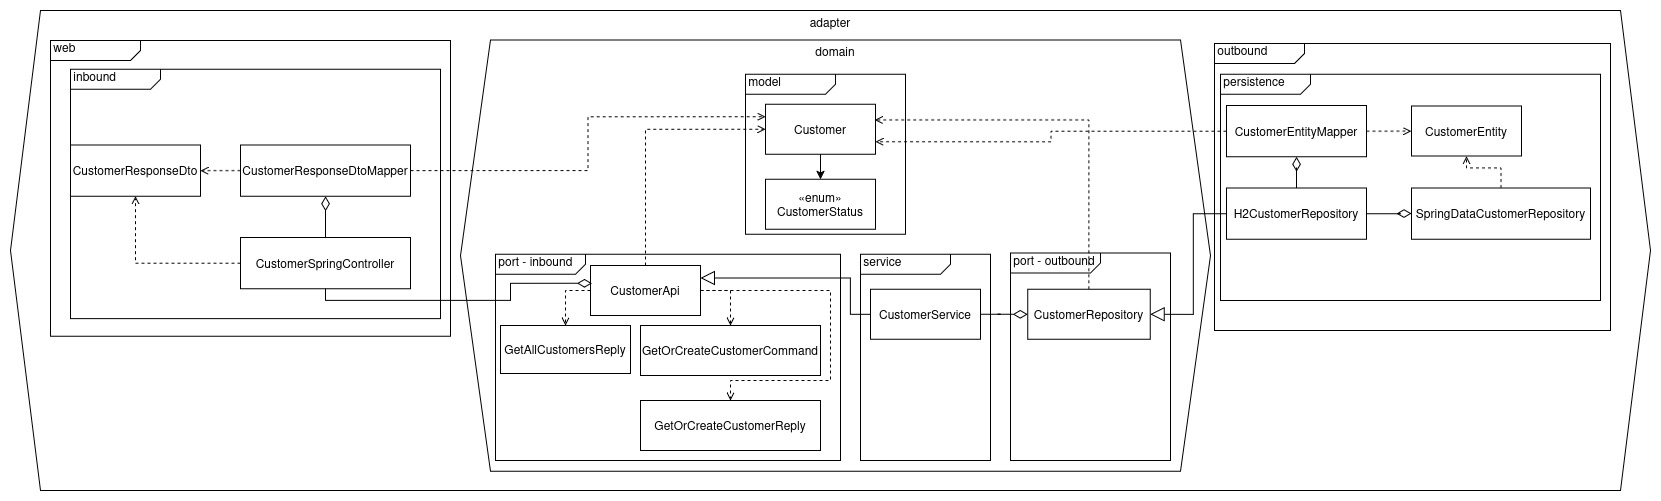

The diagram above was exported from draw.io. Its source (the exported page's mxGraphModel, read from the mxfile embedded in the PNG):
<mxGraphModel dx="2066" dy="1155" grid="1" gridSize="10" guides="1" tooltips="1" connect="1" arrows="1" fold="1" page="1" pageScale="1" pageWidth="850" pageHeight="1100" math="0" shadow="0">
  <root>
    <mxCell id="0" />
    <mxCell id="1" parent="0" />
    <mxCell id="jM9su-a2TWzRZqenIj_N-1" parent="1" style="shape=hexagon;perimeter=hexagonPerimeter2;whiteSpace=wrap;html=1;fixedSize=1;align=center;verticalAlign=top;spacing=0;size=30;" value="adapter" vertex="1">
      <mxGeometry height="480" width="1640" x="10" y="150" as="geometry" />
    </mxCell>
    <mxCell id="jM9su-a2TWzRZqenIj_N-2" parent="1" style="html=1;shape=mxgraph.sysml.package;html=1;overflow=fill;whiteSpace=wrap;align=left;" value="&amp;nbsp;web" vertex="1">
      <mxGeometry height="295.75" width="400" x="50" y="180" as="geometry" />
    </mxCell>
    <mxCell id="jM9su-a2TWzRZqenIj_N-3" parent="1" style="shape=hexagon;perimeter=hexagonPerimeter2;whiteSpace=wrap;html=1;fixedSize=1;align=center;verticalAlign=top;spacing=0;size=30;" value="domain" vertex="1">
      <mxGeometry height="431.25" width="750" x="460" y="179.3800000000001" as="geometry" />
    </mxCell>
    <mxCell id="jM9su-a2TWzRZqenIj_N-4" parent="1" style="html=1;shape=mxgraph.sysml.package;html=1;overflow=fill;whiteSpace=wrap;align=left;" value="&lt;div align=&quot;left&quot;&gt;&amp;nbsp;model&lt;/div&gt;" vertex="1">
      <mxGeometry height="160" width="160" x="745" y="213.75" as="geometry" />
    </mxCell>
    <mxCell id="jM9su-a2TWzRZqenIj_N-5" parent="1" style="html=1;shape=mxgraph.sysml.package;html=1;overflow=fill;whiteSpace=wrap;align=left;" value="&lt;div&gt;&amp;nbsp;port - inbound&lt;/div&gt;&lt;div&gt;&lt;br&gt;&lt;/div&gt;&lt;div&gt;&lt;br&gt;&lt;/div&gt;" vertex="1">
      <mxGeometry height="206.25" width="345" x="495" y="393.75" as="geometry" />
    </mxCell>
    <mxCell id="jM9su-a2TWzRZqenIj_N-6" parent="1" style="html=1;shape=mxgraph.sysml.package;html=1;overflow=fill;whiteSpace=wrap;align=left;" value="&amp;nbsp;service" vertex="1">
      <mxGeometry height="206.25" width="130" x="860" y="393.75" as="geometry" />
    </mxCell>
    <mxCell id="jM9su-a2TWzRZqenIj_N-7" parent="1" style="html=1;shape=mxgraph.sysml.package;html=1;overflow=fill;whiteSpace=wrap;align=left;" value="&amp;nbsp;inbound" vertex="1">
      <mxGeometry height="249.37" width="370" x="70" y="208.75" as="geometry" />
    </mxCell>
    <mxCell id="jM9su-a2TWzRZqenIj_N-8" parent="1" style="html=1;shape=mxgraph.sysml.package;html=1;overflow=fill;whiteSpace=wrap;align=left;" value="&amp;nbsp;outbound" vertex="1">
      <mxGeometry height="287" width="396" x="1214" y="183" as="geometry" />
    </mxCell>
    <mxCell id="jM9su-a2TWzRZqenIj_N-9" parent="1" style="html=1;shape=mxgraph.sysml.package;html=1;overflow=fill;whiteSpace=wrap;align=left;" value="&lt;div&gt;&amp;nbsp;persistence&lt;/div&gt;" vertex="1">
      <mxGeometry height="226.25" width="380" x="1220" y="213.75" as="geometry" />
    </mxCell>
    <mxCell id="jM9su-a2TWzRZqenIj_N-10" parent="1" style="html=1;whiteSpace=wrap;" value="«enum»&lt;br&gt;CustomerStatus" vertex="1">
      <mxGeometry height="50" width="110" x="765" y="318.75" as="geometry" />
    </mxCell>
    <mxCell id="jM9su-a2TWzRZqenIj_N-11" edge="1" parent="1" source="jM9su-a2TWzRZqenIj_N-12" style="edgeStyle=orthogonalEdgeStyle;rounded=0;orthogonalLoop=1;jettySize=auto;html=1;" target="jM9su-a2TWzRZqenIj_N-10">
      <mxGeometry relative="1" as="geometry" />
    </mxCell>
    <mxCell id="jM9su-a2TWzRZqenIj_N-12" parent="1" style="html=1;whiteSpace=wrap;" value="Customer" vertex="1">
      <mxGeometry height="50" width="110" x="765" y="243.75" as="geometry" />
    </mxCell>
    <mxCell id="jM9su-a2TWzRZqenIj_N-13" edge="1" parent="1" source="jM9su-a2TWzRZqenIj_N-16" style="edgeStyle=orthogonalEdgeStyle;rounded=0;orthogonalLoop=1;jettySize=auto;html=1;exitX=0;exitY=0.5;exitDx=0;exitDy=0;endArrow=open;endFill=0;dashed=1;" target="jM9su-a2TWzRZqenIj_N-17">
      <mxGeometry relative="1" as="geometry" />
    </mxCell>
    <mxCell id="jM9su-a2TWzRZqenIj_N-14" edge="1" parent="1" source="jM9su-a2TWzRZqenIj_N-16" style="edgeStyle=orthogonalEdgeStyle;rounded=0;orthogonalLoop=1;jettySize=auto;html=1;exitX=1;exitY=0.5;exitDx=0;exitDy=0;endArrow=open;endFill=0;dashed=1;" target="jM9su-a2TWzRZqenIj_N-18">
      <mxGeometry relative="1" as="geometry" />
    </mxCell>
    <mxCell id="jM9su-a2TWzRZqenIj_N-15" edge="1" parent="1" source="jM9su-a2TWzRZqenIj_N-16" style="edgeStyle=orthogonalEdgeStyle;rounded=0;orthogonalLoop=1;jettySize=auto;html=1;entryX=0;entryY=0.5;entryDx=0;entryDy=0;endArrow=open;endFill=0;dashed=1;exitX=0.5;exitY=0;exitDx=0;exitDy=0;" target="jM9su-a2TWzRZqenIj_N-12">
      <mxGeometry relative="1" as="geometry" />
    </mxCell>
    <mxCell id="jM9su-a2TWzRZqenIj_N-16" parent="1" style="html=1;whiteSpace=wrap;" value="CustomerApi" vertex="1">
      <mxGeometry height="50" width="110" x="590" y="405" as="geometry" />
    </mxCell>
    <mxCell id="jM9su-a2TWzRZqenIj_N-17" parent="1" style="html=1;whiteSpace=wrap;" value="GetAllCustomersReply" vertex="1">
      <mxGeometry height="48" width="130" x="500" y="465" as="geometry" />
    </mxCell>
    <mxCell id="jM9su-a2TWzRZqenIj_N-18" parent="1" style="html=1;whiteSpace=wrap;" value="GetOrCreateCustomerCommand" vertex="1">
      <mxGeometry height="50" width="180" x="640" y="465" as="geometry" />
    </mxCell>
    <mxCell id="jM9su-a2TWzRZqenIj_N-19" parent="1" style="html=1;whiteSpace=wrap;" value="GetOrCreateCustomerReply" vertex="1">
      <mxGeometry height="50" width="180" x="640" y="540" as="geometry" />
    </mxCell>
    <mxCell id="jM9su-a2TWzRZqenIj_N-20" edge="1" parent="1" source="jM9su-a2TWzRZqenIj_N-21" style="edgeStyle=orthogonalEdgeStyle;rounded=0;orthogonalLoop=1;jettySize=auto;html=1;entryX=1;entryY=0.25;entryDx=0;entryDy=0;endArrow=block;endFill=0;endSize=12;" target="jM9su-a2TWzRZqenIj_N-16">
      <mxGeometry relative="1" as="geometry">
        <Array as="points">
          <mxPoint x="850" y="454" />
          <mxPoint x="850" y="417" />
        </Array>
      </mxGeometry>
    </mxCell>
    <mxCell id="jM9su-a2TWzRZqenIj_N-21" parent="1" style="html=1;whiteSpace=wrap;" value="CustomerService" vertex="1">
      <mxGeometry height="50" width="110" x="870" y="428.75" as="geometry" />
    </mxCell>
    <mxCell id="jM9su-a2TWzRZqenIj_N-22" edge="1" parent="1" source="jM9su-a2TWzRZqenIj_N-16" style="edgeStyle=orthogonalEdgeStyle;rounded=0;orthogonalLoop=1;jettySize=auto;html=1;entryX=0.5;entryY=0;entryDx=0;entryDy=0;exitX=1;exitY=0.5;exitDx=0;exitDy=0;endArrow=open;endFill=0;dashed=1;" target="jM9su-a2TWzRZqenIj_N-19">
      <mxGeometry relative="1" as="geometry">
        <Array as="points">
          <mxPoint x="830" y="430" />
          <mxPoint x="830" y="520" />
          <mxPoint x="730" y="520" />
        </Array>
      </mxGeometry>
    </mxCell>
    <mxCell id="jM9su-a2TWzRZqenIj_N-23" parent="1" style="html=1;shape=mxgraph.sysml.package;html=1;overflow=fill;whiteSpace=wrap;align=left;" value="&lt;div&gt;&amp;nbsp;port - outbound&lt;/div&gt;&lt;div&gt;&lt;br&gt;&lt;/div&gt;&lt;div&gt;&lt;br&gt;&lt;/div&gt;" vertex="1">
      <mxGeometry height="207.5" width="160" x="1010" y="392.5" as="geometry" />
    </mxCell>
    <mxCell id="jM9su-a2TWzRZqenIj_N-24" edge="1" parent="1" source="jM9su-a2TWzRZqenIj_N-25" style="edgeStyle=orthogonalEdgeStyle;rounded=0;orthogonalLoop=1;jettySize=auto;html=1;entryX=0.991;entryY=0.313;entryDx=0;entryDy=0;exitX=0.5;exitY=0;exitDx=0;exitDy=0;dashed=1;endArrow=open;endFill=0;entryPerimeter=0;" target="jM9su-a2TWzRZqenIj_N-12">
      <mxGeometry relative="1" as="geometry" />
    </mxCell>
    <mxCell id="jM9su-a2TWzRZqenIj_N-25" parent="1" style="html=1;whiteSpace=wrap;" value="CustomerRepository" vertex="1">
      <mxGeometry height="50" width="122.5" x="1027.13" y="428.75" as="geometry" />
    </mxCell>
    <mxCell id="jM9su-a2TWzRZqenIj_N-26" edge="1" parent="1" source="jM9su-a2TWzRZqenIj_N-21" style="edgeStyle=orthogonalEdgeStyle;rounded=0;orthogonalLoop=1;jettySize=auto;html=1;endArrow=diamondThin;endFill=0;startSize=6;endSize=12;" target="jM9su-a2TWzRZqenIj_N-25">
      <mxGeometry relative="1" as="geometry" />
    </mxCell>
    <mxCell id="jM9su-a2TWzRZqenIj_N-27" parent="1" style="html=1;whiteSpace=wrap;" value="CustomerResponseDto" vertex="1">
      <mxGeometry height="51.25" width="130" x="70" y="284.5" as="geometry" />
    </mxCell>
    <mxCell id="jM9su-a2TWzRZqenIj_N-28" edge="1" parent="1" source="jM9su-a2TWzRZqenIj_N-30" style="edgeStyle=orthogonalEdgeStyle;rounded=0;orthogonalLoop=1;jettySize=auto;html=1;endArrow=open;endFill=0;dashed=1;" target="jM9su-a2TWzRZqenIj_N-27">
      <mxGeometry relative="1" as="geometry" />
    </mxCell>
    <mxCell id="jM9su-a2TWzRZqenIj_N-29" edge="1" parent="1" source="jM9su-a2TWzRZqenIj_N-30" style="edgeStyle=orthogonalEdgeStyle;rounded=0;orthogonalLoop=1;jettySize=auto;html=1;entryX=0;entryY=0.25;entryDx=0;entryDy=0;exitX=1;exitY=0.5;exitDx=0;exitDy=0;dashed=1;endArrow=open;endFill=0;" target="jM9su-a2TWzRZqenIj_N-12">
      <mxGeometry relative="1" as="geometry" />
    </mxCell>
    <mxCell id="jM9su-a2TWzRZqenIj_N-30" parent="1" style="html=1;whiteSpace=wrap;" value="CustomerResponseDtoMapper" vertex="1">
      <mxGeometry height="51.25" width="170" x="240" y="284.5" as="geometry" />
    </mxCell>
    <mxCell id="jM9su-a2TWzRZqenIj_N-31" edge="1" parent="1" source="jM9su-a2TWzRZqenIj_N-33" style="edgeStyle=orthogonalEdgeStyle;rounded=0;orthogonalLoop=1;jettySize=auto;html=1;endSize=12;endArrow=diamondThin;endFill=0;" target="jM9su-a2TWzRZqenIj_N-30">
      <mxGeometry relative="1" as="geometry" />
    </mxCell>
    <mxCell id="jM9su-a2TWzRZqenIj_N-32" edge="1" parent="1" source="jM9su-a2TWzRZqenIj_N-33" style="edgeStyle=orthogonalEdgeStyle;rounded=0;orthogonalLoop=1;jettySize=auto;html=1;entryX=0.5;entryY=1;entryDx=0;entryDy=0;dashed=1;endArrow=open;endFill=0;" target="jM9su-a2TWzRZqenIj_N-27">
      <mxGeometry relative="1" as="geometry" />
    </mxCell>
    <mxCell id="jM9su-a2TWzRZqenIj_N-33" parent="1" style="html=1;whiteSpace=wrap;" value="CustomerSpringController" vertex="1">
      <mxGeometry height="51.25" width="170" x="240" y="377" as="geometry" />
    </mxCell>
    <mxCell id="jM9su-a2TWzRZqenIj_N-34" edge="1" parent="1" source="jM9su-a2TWzRZqenIj_N-33" style="edgeStyle=orthogonalEdgeStyle;rounded=0;orthogonalLoop=1;jettySize=auto;html=1;entryX=0.013;entryY=0.357;entryDx=0;entryDy=0;entryPerimeter=0;endSize=12;endArrow=diamondThin;endFill=0;" target="jM9su-a2TWzRZqenIj_N-16">
      <mxGeometry relative="1" as="geometry">
        <Array as="points">
          <mxPoint x="325" y="440" />
          <mxPoint x="510" y="440" />
          <mxPoint x="510" y="423" />
        </Array>
      </mxGeometry>
    </mxCell>
    <mxCell id="jM9su-a2TWzRZqenIj_N-35" parent="1" style="html=1;whiteSpace=wrap;" value="CustomerEntity" vertex="1">
      <mxGeometry height="50" width="110" x="1411" y="245.6199999999999" as="geometry" />
    </mxCell>
    <mxCell id="jM9su-a2TWzRZqenIj_N-36" edge="1" parent="1" source="jM9su-a2TWzRZqenIj_N-38" style="edgeStyle=orthogonalEdgeStyle;rounded=0;orthogonalLoop=1;jettySize=auto;html=1;dashed=1;endArrow=open;endFill=0;" target="jM9su-a2TWzRZqenIj_N-35">
      <mxGeometry relative="1" as="geometry" />
    </mxCell>
    <mxCell id="jM9su-a2TWzRZqenIj_N-37" edge="1" parent="1" source="jM9su-a2TWzRZqenIj_N-38" style="edgeStyle=orthogonalEdgeStyle;rounded=0;orthogonalLoop=1;jettySize=auto;html=1;entryX=1;entryY=0.75;entryDx=0;entryDy=0;dashed=1;endArrow=open;endFill=0;" target="jM9su-a2TWzRZqenIj_N-12">
      <mxGeometry relative="1" as="geometry" />
    </mxCell>
    <mxCell id="jM9su-a2TWzRZqenIj_N-38" parent="1" style="html=1;whiteSpace=wrap;" value="CustomerEntityMapper" vertex="1">
      <mxGeometry height="51.25" width="140" x="1226" y="245" as="geometry" />
    </mxCell>
    <mxCell id="jM9su-a2TWzRZqenIj_N-39" edge="1" parent="1" source="jM9su-a2TWzRZqenIj_N-42" style="edgeStyle=orthogonalEdgeStyle;rounded=0;orthogonalLoop=1;jettySize=auto;html=1;entryX=1;entryY=0.5;entryDx=0;entryDy=0;endArrow=block;endFill=0;endSize=12;" target="jM9su-a2TWzRZqenIj_N-25">
      <mxGeometry relative="1" as="geometry" />
    </mxCell>
    <mxCell id="jM9su-a2TWzRZqenIj_N-40" edge="1" parent="1" source="jM9su-a2TWzRZqenIj_N-42" style="edgeStyle=orthogonalEdgeStyle;rounded=0;orthogonalLoop=1;jettySize=auto;html=1;entryX=0;entryY=0.5;entryDx=0;entryDy=0;endSize=12;endArrow=diamondThin;endFill=0;" target="jM9su-a2TWzRZqenIj_N-44">
      <mxGeometry relative="1" as="geometry">
        <Array as="points">
          <mxPoint x="1400" y="353" />
          <mxPoint x="1400" y="353" />
        </Array>
      </mxGeometry>
    </mxCell>
    <mxCell id="jM9su-a2TWzRZqenIj_N-41" edge="1" parent="1" source="jM9su-a2TWzRZqenIj_N-42" style="edgeStyle=orthogonalEdgeStyle;rounded=0;orthogonalLoop=1;jettySize=auto;html=1;endSize=12;endArrow=diamondThin;endFill=0;" target="jM9su-a2TWzRZqenIj_N-38">
      <mxGeometry relative="1" as="geometry" />
    </mxCell>
    <mxCell id="jM9su-a2TWzRZqenIj_N-42" parent="1" style="html=1;whiteSpace=wrap;" value="H2CustomerRepository" vertex="1">
      <mxGeometry height="51.25" width="140" x="1226" y="327.5" as="geometry" />
    </mxCell>
    <mxCell id="jM9su-a2TWzRZqenIj_N-43" edge="1" parent="1" source="jM9su-a2TWzRZqenIj_N-44" style="edgeStyle=orthogonalEdgeStyle;rounded=0;orthogonalLoop=1;jettySize=auto;html=1;endArrow=open;endFill=0;dashed=1;" target="jM9su-a2TWzRZqenIj_N-35">
      <mxGeometry relative="1" as="geometry" />
    </mxCell>
    <mxCell id="jM9su-a2TWzRZqenIj_N-44" parent="1" style="html=1;whiteSpace=wrap;" value="SpringDataCustomerRepository" vertex="1">
      <mxGeometry height="51.25" width="179" x="1411" y="327.5" as="geometry" />
    </mxCell>
  </root>
</mxGraphModel>